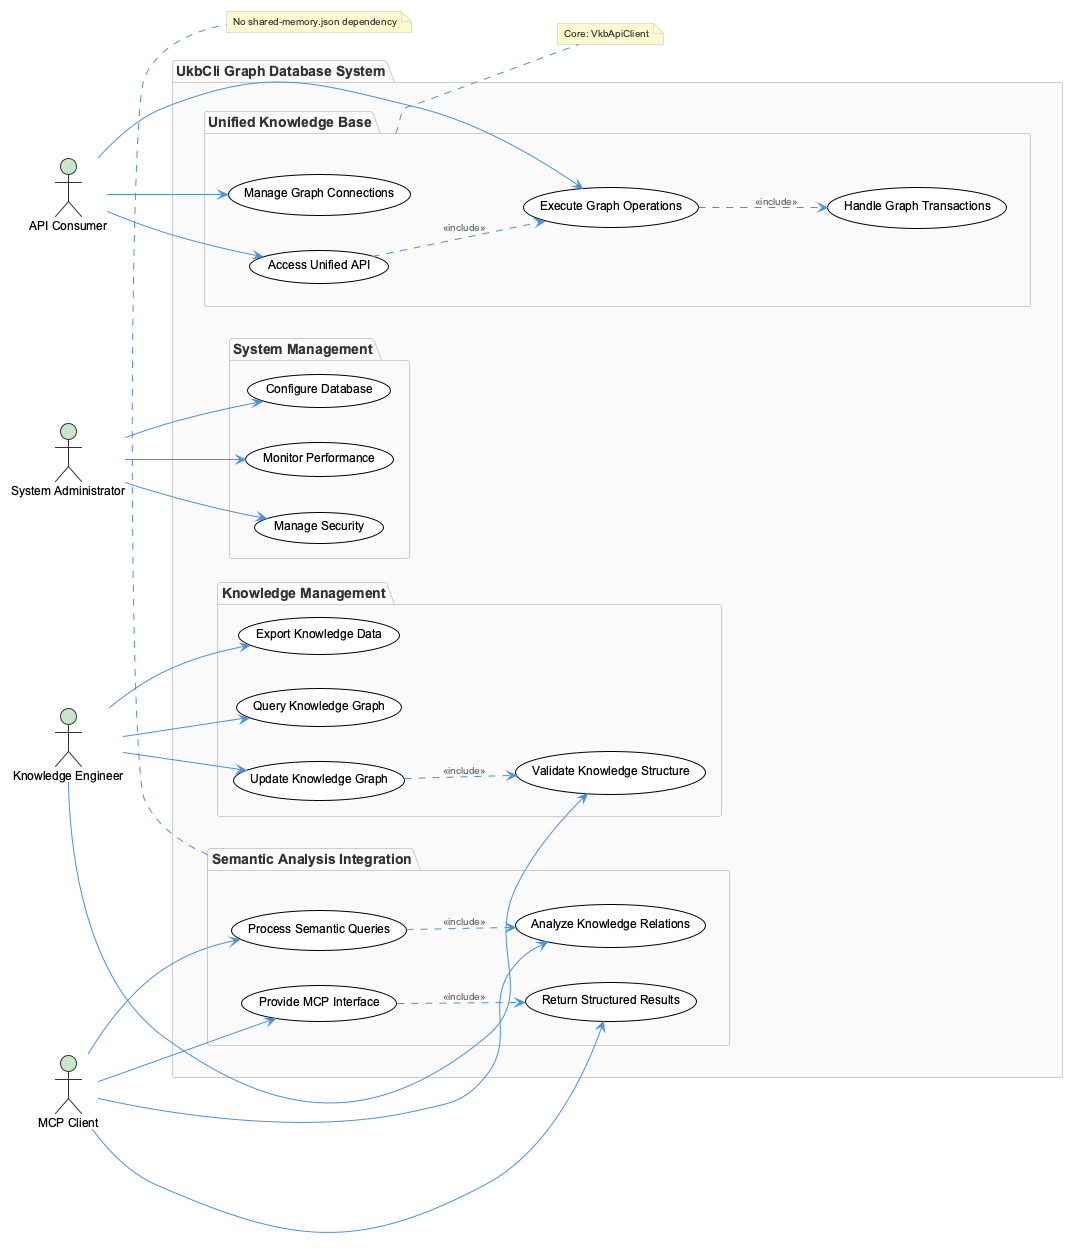

The diagram above was rendered by PlantUML. Its source (embedded in the PNG):
@startuml
!include /Users/q284340/Agentic/coding/docs/puml/_standard-style.puml

' UkbCli Graph Database Use Cases

left to right direction

actor "Knowledge Engineer" as KE
actor "MCP Client" as MCP
actor "API Consumer" as API
actor "System Administrator" as SA

package "UkbCli Graph Database System" {
    
    package "Knowledge Management" as KM {
        usecase "Query Knowledge Graph" as UC1
        usecase "Update Knowledge Graph" as UC2
        usecase "Validate Knowledge Structure" as UC3
        usecase "Export Knowledge Data" as UC4
    }
    
    package "Unified Knowledge Base" as UKB {
        usecase "Access Unified API" as UC5
        usecase "Manage Graph Connections" as UC6
        usecase "Execute Graph Operations" as UC7
        usecase "Handle Graph Transactions" as UC8
    }
    
    package "Semantic Analysis Integration" as SAI {
        usecase "Provide MCP Interface" as UC9
        usecase "Process Semantic Queries" as UC10
        usecase "Analyze Knowledge Relations" as UC11
        usecase "Return Structured Results" as UC12
    }
    
    package "System Management" as SM {
        usecase "Configure Database" as UC13
        usecase "Monitor Performance" as UC14
        usecase "Manage Security" as UC15
    }
}

' Actor relationships
KE --> UC1
KE --> UC2
KE --> UC3
KE --> UC4

API --> UC5
API --> UC6
API --> UC7

MCP --> UC9
MCP --> UC10
MCP --> UC11
MCP --> UC12

SA --> UC13
SA --> UC14
SA --> UC15

' Use case relationships
UC5 ..> UC7 : <<include>>
UC2 ..> UC3 : <<include>>
UC10 ..> UC11 : <<include>>
UC9 ..> UC12 : <<include>>
UC7 ..> UC8 : <<include>>

' Core component annotation
note right of UKB : Core: VkbApiClient
note bottom of SAI : No shared-memory.json dependency

@enduml